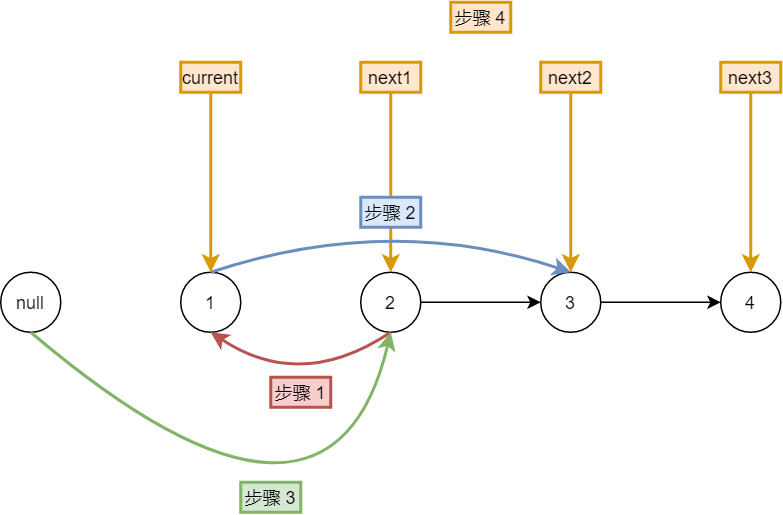

The diagram above was exported from draw.io. Its source (the exported page's mxGraphModel, read from the mxfile embedded in the PNG):
<mxGraphModel dx="693" dy="1601" grid="1" gridSize="10" guides="1" tooltips="1" connect="1" arrows="1" fold="1" page="1" pageScale="1" pageWidth="827" pageHeight="1169" math="0" shadow="0">
  <root>
    <mxCell id="0" />
    <mxCell id="1" parent="0" />
    <mxCell id="49CQceVW_buq4qdqhvjP-50" value="1" style="ellipse;whiteSpace=wrap;html=1;aspect=fixed;" vertex="1" parent="1">
      <mxGeometry x="200" y="160" width="40" height="40" as="geometry" />
    </mxCell>
    <mxCell id="49CQceVW_buq4qdqhvjP-56" style="edgeStyle=orthogonalEdgeStyle;rounded=0;orthogonalLoop=1;jettySize=auto;html=1;entryX=0;entryY=0.5;entryDx=0;entryDy=0;" edge="1" parent="1" source="49CQceVW_buq4qdqhvjP-51" target="49CQceVW_buq4qdqhvjP-52">
      <mxGeometry relative="1" as="geometry" />
    </mxCell>
    <mxCell id="49CQceVW_buq4qdqhvjP-51" value="2" style="ellipse;whiteSpace=wrap;html=1;aspect=fixed;" vertex="1" parent="1">
      <mxGeometry x="320" y="160" width="40" height="40" as="geometry" />
    </mxCell>
    <mxCell id="49CQceVW_buq4qdqhvjP-57" style="edgeStyle=orthogonalEdgeStyle;rounded=0;orthogonalLoop=1;jettySize=auto;html=1;entryX=0;entryY=0.5;entryDx=0;entryDy=0;" edge="1" parent="1" source="49CQceVW_buq4qdqhvjP-52" target="49CQceVW_buq4qdqhvjP-53">
      <mxGeometry relative="1" as="geometry" />
    </mxCell>
    <mxCell id="49CQceVW_buq4qdqhvjP-52" value="3" style="ellipse;whiteSpace=wrap;html=1;aspect=fixed;" vertex="1" parent="1">
      <mxGeometry x="440" y="160" width="40" height="40" as="geometry" />
    </mxCell>
    <mxCell id="49CQceVW_buq4qdqhvjP-53" value="4" style="ellipse;whiteSpace=wrap;html=1;aspect=fixed;" vertex="1" parent="1">
      <mxGeometry x="560" y="160" width="40" height="40" as="geometry" />
    </mxCell>
    <mxCell id="49CQceVW_buq4qdqhvjP-54" value="null" style="ellipse;whiteSpace=wrap;html=1;aspect=fixed;" vertex="1" parent="1">
      <mxGeometry x="80" y="160" width="40" height="40" as="geometry" />
    </mxCell>
    <mxCell id="49CQceVW_buq4qdqhvjP-62" style="edgeStyle=orthogonalEdgeStyle;rounded=0;orthogonalLoop=1;jettySize=auto;html=1;strokeWidth=2;fillColor=#ffe6cc;strokeColor=#d79b00;" edge="1" parent="1" source="49CQceVW_buq4qdqhvjP-60">
      <mxGeometry relative="1" as="geometry">
        <mxPoint x="220" y="160" as="targetPoint" />
      </mxGeometry>
    </mxCell>
    <mxCell id="49CQceVW_buq4qdqhvjP-60" value="current" style="text;html=1;strokeColor=#d79b00;fillColor=#ffe6cc;align=center;verticalAlign=middle;whiteSpace=wrap;rounded=0;strokeWidth=2;" vertex="1" parent="1">
      <mxGeometry x="200" y="20" width="40" height="20" as="geometry" />
    </mxCell>
    <mxCell id="49CQceVW_buq4qdqhvjP-69" style="edgeStyle=orthogonalEdgeStyle;rounded=0;orthogonalLoop=1;jettySize=auto;html=1;entryX=0.5;entryY=0;entryDx=0;entryDy=0;strokeWidth=2;fillColor=#ffe6cc;strokeColor=#d79b00;" edge="1" parent="1" source="49CQceVW_buq4qdqhvjP-70" target="49CQceVW_buq4qdqhvjP-51">
      <mxGeometry relative="1" as="geometry">
        <mxPoint x="340" y="80" as="targetPoint" />
      </mxGeometry>
    </mxCell>
    <mxCell id="49CQceVW_buq4qdqhvjP-70" value="next1" style="text;html=1;strokeColor=#d79b00;fillColor=#ffe6cc;align=center;verticalAlign=middle;whiteSpace=wrap;rounded=0;strokeWidth=2;" vertex="1" parent="1">
      <mxGeometry x="320" y="20" width="40" height="20" as="geometry" />
    </mxCell>
    <mxCell id="49CQceVW_buq4qdqhvjP-71" style="edgeStyle=orthogonalEdgeStyle;rounded=0;orthogonalLoop=1;jettySize=auto;html=1;strokeWidth=2;fillColor=#ffe6cc;strokeColor=#d79b00;" edge="1" parent="1" source="49CQceVW_buq4qdqhvjP-72">
      <mxGeometry relative="1" as="geometry">
        <mxPoint x="460" y="160" as="targetPoint" />
      </mxGeometry>
    </mxCell>
    <mxCell id="49CQceVW_buq4qdqhvjP-72" value="next2" style="text;html=1;strokeColor=#d79b00;fillColor=#ffe6cc;align=center;verticalAlign=middle;whiteSpace=wrap;rounded=0;strokeWidth=2;" vertex="1" parent="1">
      <mxGeometry x="440" y="20" width="40" height="20" as="geometry" />
    </mxCell>
    <mxCell id="49CQceVW_buq4qdqhvjP-73" style="edgeStyle=orthogonalEdgeStyle;rounded=0;orthogonalLoop=1;jettySize=auto;html=1;entryX=0.5;entryY=0;entryDx=0;entryDy=0;strokeWidth=2;fillColor=#ffe6cc;strokeColor=#d79b00;" edge="1" parent="1" source="49CQceVW_buq4qdqhvjP-74" target="49CQceVW_buq4qdqhvjP-53">
      <mxGeometry relative="1" as="geometry">
        <mxPoint x="580" y="80" as="targetPoint" />
      </mxGeometry>
    </mxCell>
    <mxCell id="49CQceVW_buq4qdqhvjP-74" value="next3" style="text;html=1;strokeColor=#d79b00;fillColor=#ffe6cc;align=center;verticalAlign=middle;whiteSpace=wrap;rounded=0;strokeWidth=2;" vertex="1" parent="1">
      <mxGeometry x="560" y="20" width="40" height="20" as="geometry" />
    </mxCell>
    <mxCell id="49CQceVW_buq4qdqhvjP-76" value="" style="curved=1;endArrow=classic;html=1;strokeWidth=2;entryX=0.5;entryY=1;entryDx=0;entryDy=0;exitX=0.5;exitY=1;exitDx=0;exitDy=0;fillColor=#f8cecc;strokeColor=#b85450;" edge="1" parent="1" source="49CQceVW_buq4qdqhvjP-51" target="49CQceVW_buq4qdqhvjP-50">
      <mxGeometry width="50" height="50" relative="1" as="geometry">
        <mxPoint x="290" y="240" as="sourcePoint" />
        <mxPoint x="340" y="190" as="targetPoint" />
        <Array as="points">
          <mxPoint x="280" y="240" />
        </Array>
      </mxGeometry>
    </mxCell>
    <mxCell id="49CQceVW_buq4qdqhvjP-77" value="步骤 1" style="text;html=1;strokeColor=#b85450;fillColor=#f8cecc;align=center;verticalAlign=middle;whiteSpace=wrap;rounded=0;strokeWidth=2;" vertex="1" parent="1">
      <mxGeometry x="260" y="230" width="40" height="20" as="geometry" />
    </mxCell>
    <mxCell id="49CQceVW_buq4qdqhvjP-78" value="" style="curved=1;endArrow=classic;html=1;strokeWidth=2;entryX=0.5;entryY=0;entryDx=0;entryDy=0;exitX=0.5;exitY=0;exitDx=0;exitDy=0;fillColor=#dae8fc;strokeColor=#6c8ebf;" edge="1" parent="1" source="49CQceVW_buq4qdqhvjP-50" target="49CQceVW_buq4qdqhvjP-52">
      <mxGeometry width="50" height="50" relative="1" as="geometry">
        <mxPoint x="480" y="270" as="sourcePoint" />
        <mxPoint x="360" y="270" as="targetPoint" />
        <Array as="points">
          <mxPoint x="340" y="120" />
        </Array>
      </mxGeometry>
    </mxCell>
    <mxCell id="49CQceVW_buq4qdqhvjP-79" value="步骤 2" style="text;html=1;strokeColor=#6c8ebf;fillColor=#dae8fc;align=center;verticalAlign=middle;whiteSpace=wrap;rounded=0;strokeWidth=2;" vertex="1" parent="1">
      <mxGeometry x="320" y="110" width="40" height="20" as="geometry" />
    </mxCell>
    <mxCell id="49CQceVW_buq4qdqhvjP-80" value="" style="curved=1;endArrow=classic;html=1;strokeWidth=2;exitX=0.5;exitY=1;exitDx=0;exitDy=0;fillColor=#d5e8d4;strokeColor=#82b366;" edge="1" parent="1" source="49CQceVW_buq4qdqhvjP-54">
      <mxGeometry width="50" height="50" relative="1" as="geometry">
        <mxPoint x="230" y="170" as="sourcePoint" />
        <mxPoint x="340" y="200" as="targetPoint" />
        <Array as="points">
          <mxPoint x="300" y="370" />
        </Array>
      </mxGeometry>
    </mxCell>
    <mxCell id="49CQceVW_buq4qdqhvjP-81" value="步骤 3" style="text;html=1;strokeColor=#82b366;fillColor=#d5e8d4;align=center;verticalAlign=middle;whiteSpace=wrap;rounded=0;strokeWidth=2;" vertex="1" parent="1">
      <mxGeometry x="240" y="300" width="40" height="20" as="geometry" />
    </mxCell>
    <mxCell id="49CQceVW_buq4qdqhvjP-82" value="步骤 4" style="text;html=1;strokeColor=#d79b00;fillColor=#ffe6cc;align=center;verticalAlign=middle;whiteSpace=wrap;rounded=0;strokeWidth=2;" vertex="1" parent="1">
      <mxGeometry x="380" y="-20" width="40" height="20" as="geometry" />
    </mxCell>
  </root>
</mxGraphModel>